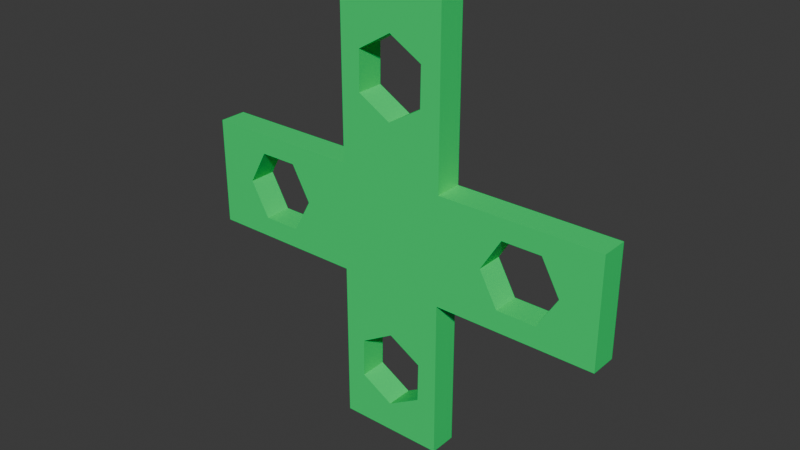 # Source: cross_bracket.blend  (saved by Blender 4.3.34; exported with 4.5.12 LTS)
import bpy
from mathutils import Matrix  # noqa: F401  (used for matrix-valued properties, if any)

bpy.ops.wm.read_factory_settings(use_empty=True)
scene = bpy.context.scene
scene.name = 'Scene'

# ---- materials (node trees are filled in below, after node groups)
mat_mint = bpy.data.materials.new('mint')

# ---- material node trees
mat_mint.use_nodes = True; mat_mint.node_tree.nodes.clear()
_N = mat_mint.node_tree.nodes; _L = mat_mint.node_tree.links
n0 = _N.new('ShaderNodeBsdfPrincipled'); n0.name = 'Principled BSDF'; n0.location = (10, 300)
n0.inputs[0].default_value = (0.0, 0.8026, 0.1671, 1.0)
n1 = _N.new('ShaderNodeOutputMaterial'); n1.name = 'Material Output'; n1.location = (300, 300)
_L.new(n0.outputs[0], n1.inputs[0])
n1.is_active_output = True

# ---- world
world_world = bpy.data.worlds.new('World'); scene.world = world_world
world_world.use_nodes = True; world_world.node_tree.nodes.clear()
_N = world_world.node_tree.nodes; _L = world_world.node_tree.links
n0 = _N.new('ShaderNodeOutputWorld'); n0.name = 'World Output'; n0.location = (300, 300)
n1 = _N.new('ShaderNodeBackground'); n1.name = 'Background'; n1.location = (10, 300)
n1.inputs[0].default_value = (0.05088, 0.05088, 0.05088, 1.0)
_L.new(n1.outputs[0], n0.inputs[0])
n0.is_active_output = True
world_world.color = (0.05088, 0.05088, 0.05088)
world_world.sun_shadow_jitter_overblur = 0.0

# ---- meshes
me_cube_005 = bpy.data.meshes.new('Cube.005')
me_cube_005.from_pydata([(-15.5, 0.006175, 6.3), (-15.5, 1.606, 6.3), (-15.5, 0.006175, 8.805e-05), (-15.5, 1.606, 8.798e-05), (-1.434e-05, 0.006175, 6.3), (-1.434e-05, 1.606, 6.3), (-1.434e-05, 0.006175, 8.805e-05), (-1.434e-05, 1.606, 8.798e-05), (-6.2, 0.006175, 8.805e-05), (-6.2, 1.606, 8.798e-05), (-6.2, 0.006175, 6.3), (-6.2, 1.606, 6.3), (-1.434e-05, 1.606, 16.05), (-1.434e-05, 0.006175, 16.05), (-6.2, 0.006175, 16.05), (-6.2, 1.606, 16.05), (-12.21, 1.606, 1.17), (-12.21, 0.006175, 1.17), (-12.21, 1.606, 5.13), (-12.21, 0.006175, 5.13), (-13.32, 1.606, 3.15), (-13.32, 0.006175, 3.15), (-9.993, 1.606, 5.13), (-9.993, 0.006175, 5.13), (-9.993, 1.606, 1.17), (-9.993, 0.006175, 1.17), (-8.885, 1.606, 3.15), (-8.885, 0.006175, 3.15), (-5.049, 0.006175, 10.42), (-5.049, 1.606, 10.42), (-3.069, 0.006175, 13.85), (-3.069, 1.606, 13.85), (-5.018, 0.006175, 12.69), (-5.018, 1.606, 12.69), (-1.151, 1.606, 12.74), (-1.151, 0.006175, 12.74), (-3.131, 1.606, 9.312), (-3.131, 0.006175, 9.312), (-1.182, 1.606, 10.47), (-1.182, 0.006175, 10.47), (-6.2, 1.606, -9.3), (-1.434e-05, 1.606, -9.3), (-1.434e-05, 0.006174, -9.3), (-6.2, 0.006174, -9.3), (9.32, 1.606, 8.798e-05), (9.32, 0.006175, 8.805e-05), (9.32, 0.006175, 6.3), (9.32, 1.606, 6.3), (-3.073, 0.006175, -3.006), (-3.073, 1.606, -3.006), (-5.022, 1.606, -4.167), (-5.022, 0.006174, -4.167), (-5.053, 1.606, -6.435), (-5.053, 0.006174, -6.435), (-3.135, 0.006174, -7.543), (-3.135, 1.606, -7.543), (-1.155, 0.006174, -4.113), (-1.155, 1.606, -4.113), (-1.186, 0.006174, -6.382), (-1.186, 1.606, -6.382), (6.071, 0.006175, 5.09), (6.071, 1.606, 5.09), (3.802, 0.006175, 5.092), (3.802, 1.606, 5.092), (2.612, 1.606, 3.16), (2.612, 0.006175, 3.16), (3.691, 1.606, 1.226), (3.691, 0.006175, 1.226), (7.15, 1.606, 3.155), (7.15, 0.006175, 3.155), (5.96, 1.606, 1.223), (5.96, 0.006175, 1.223)], [], [(0, 1, 3, 2), (6, 56, 58, 54, 53, 43, 42), (7, 5, 64, 66, 70, 68, 47, 44), (10, 11, 1, 0), (8, 6, 4, 10), (9, 26, 22, 18, 20, 1, 11), (7, 9, 11, 5), (2, 8, 27, 25, 17, 21), (5, 11, 29, 36, 38, 34, 12), (2, 3, 9, 8), (13, 12, 15, 14), (4, 5, 12, 13), (11, 10, 14, 15), (10, 28, 32, 30, 35, 13, 14), (23, 22, 26, 27), (27, 26, 24, 25), (25, 24, 16, 17), (19, 23, 27, 8, 10, 0, 2, 21), (17, 16, 20, 21), (21, 20, 18, 19), (19, 18, 22, 23), (1, 20, 16, 24, 26, 9, 3), (35, 34, 38, 39), (39, 38, 36, 37), (37, 36, 29, 28), (12, 34, 31, 33, 29, 11, 15), (28, 29, 33, 32), (32, 33, 31, 30), (30, 31, 34, 35), (13, 35, 39, 37, 28, 10, 4), (43, 40, 41, 42), (8, 9, 40, 43), (7, 6, 42, 41), (9, 7, 57, 49, 50, 52, 40), (45, 44, 47, 46), (6, 7, 44, 45), (5, 4, 46, 47), (4, 65, 62, 60, 69, 46), (55, 54, 58, 59), (59, 58, 56, 57), (40, 52, 55, 59, 57, 7, 41), (57, 56, 48, 49), (43, 53, 51, 48, 56, 6, 8), (49, 48, 51, 50), (50, 51, 53, 52), (52, 53, 54, 55), (66, 67, 71, 70), (70, 71, 69, 68), (68, 69, 60, 61), (61, 60, 62, 63), (63, 62, 65, 64), (47, 68, 61, 63, 64, 5), (64, 65, 67, 66), (46, 69, 71, 67, 65, 4, 6, 45)])
_uv = me_cube_005.uv_layers.new(name='UVMap')
_uv.uv.foreach_set('vector', [0.375, 0.0, 0.625, 0.0, 0.625, 0.25, 0.375, 0.25, 0.375, 0.5, 0.3564, 0.5, 0.3559, 0.5, 0.3244, 0.5, 0.2935, 0.5, 0.275, 0.5, 0.375, 0.5, 0.625, 0.5, 0.625, 0.75, 0.625, 0.6254, 0.625, 0.5486, 0.625, 0.5485, 0.625, 0.6252, 0.625, 0.75, 0.625, 0.5, 0.375, 0.85, 0.625, 0.85, 0.625, 1.0, 0.375, 1.0, 0.275, 0.5, 0.375, 0.5, 0.375, 0.75, 0.275, 0.75, 0.725, 0.5, 0.7683, 0.625, 0.7862, 0.7036, 0.8219, 0.7036, 0.8398, 0.625, 0.875, 0.75, 0.725, 0.75, 0.625, 0.5, 0.725, 0.5, 0.725, 0.75, 0.625, 0.75, 0.125, 0.5, 0.275, 0.5, 0.2317, 0.625, 0.2138, 0.5464, 0.1781, 0.5464, 0.1602, 0.625, 0.625, 0.75, 0.725, 0.75, 0.7064, 0.75, 0.6755, 0.75, 0.6441, 0.75, 0.6436, 0.75, 0.625, 0.75, 0.375, 0.25, 0.625, 0.25, 0.625, 0.4, 0.375, 0.4, 0.375, 0.75, 0.625, 0.75, 0.625, 0.85, 0.375, 0.85, 0.375, 0.75, 0.625, 0.75, 0.625, 0.75, 0.375, 0.75, 0.625, 0.85, 0.375, 0.85, 0.375, 0.85, 0.625, 0.85, 0.275, 0.75, 0.2936, 0.75, 0.2941, 0.75, 0.3255, 0.75, 0.3564, 0.75, 0.375, 0.75, 0.275, 0.75, 0.5, 0.67, 0.5, 0.83, 0.6667, 0.83, 0.6667, 0.67, 0.6667, 0.67, 0.6667, 0.83, 0.8333, 0.83, 0.8333, 0.67, 0.8333, 0.67, 0.8333, 0.83, 1.0, 0.83, 1.0, 0.67, 0.1781, 0.7036, 0.2138, 0.7036, 0.2317, 0.625, 0.275, 0.5, 0.275, 0.75, 0.125, 0.75, 0.125, 0.5, 0.1602, 0.625, -8.941e-08, 0.67, -8.941e-08, 0.83, 0.1667, 0.83, 0.1667, 0.67, 0.1667, 0.67, 0.1667, 0.83, 0.3333, 0.83, 0.3333, 0.67, 0.3333, 0.67, 0.3333, 0.83, 0.5, 0.83, 0.5, 0.67, 0.875, 0.75, 0.8398, 0.625, 0.8219, 0.5464, 0.7862, 0.5464, 0.7683, 0.625, 0.725, 0.5, 0.875, 0.5, 0.5, 0.67, 0.5, 0.83, 0.6667, 0.83, 0.6667, 0.67, 0.6667, 0.67, 0.6667, 0.83, 0.8333, 0.83, 0.8333, 0.67, 0.8333, 0.67, 0.8333, 0.83, 1.0, 0.83, 1.0, 0.67, 0.625, 0.75, 0.6436, 0.75, 0.6745, 0.75, 0.7059, 0.75, 0.7064, 0.75, 0.725, 0.75, 0.725, 0.75, -8.941e-08, 0.67, -8.941e-08, 0.83, 0.1667, 0.83, 0.1667, 0.67, 0.1667, 0.67, 0.1667, 0.83, 0.3333, 0.83, 0.3333, 0.67, 0.3333, 0.67, 0.3333, 0.83, 0.5, 0.83, 0.5, 0.67, 0.375, 0.75, 0.3564, 0.75, 0.3559, 0.75, 0.3245, 0.75, 0.2936, 0.75, 0.275, 0.75, 0.375, 0.75, 0.375, 0.4, 0.625, 0.4, 0.625, 0.5, 0.375, 0.5, 0.375, 0.4, 0.625, 0.4, 0.625, 0.4, 0.375, 0.4, 0.625, 0.5, 0.375, 0.5, 0.375, 0.5, 0.625, 0.5, 0.725, 0.5, 0.625, 0.5, 0.6436, 0.5, 0.6746, 0.5, 0.706, 0.5, 0.7065, 0.5, 0.725, 0.5, 0.375, 0.5, 0.625, 0.5, 0.625, 0.75, 0.375, 0.75, 0.375, 0.5, 0.625, 0.5, 0.625, 0.5, 0.375, 0.5, 0.625, 0.75, 0.375, 0.75, 0.375, 0.75, 0.625, 0.75, 0.375, 0.75, 0.375, 0.6254, 0.375, 0.7021, 0.375, 0.702, 0.375, 0.6252, 0.375, 0.75, 0.5, 0.5894, 0.5, 0.7494, 0.6667, 0.7494, 0.6667, 0.5894, 0.6667, 0.5894, 0.6667, 0.7494, 0.8333, 0.7494, 0.8333, 0.5894, 0.725, 0.5, 0.7065, 0.5, 0.6756, 0.5, 0.6441, 0.5, 0.6436, 0.5, 0.625, 0.5, 0.625, 0.5, 0.8333, 0.5894, 0.8333, 0.7494, 1.0, 0.7494, 1.0, 0.5894, 0.275, 0.5, 0.2935, 0.5, 0.294, 0.5, 0.3254, 0.5, 0.3564, 0.5, 0.375, 0.5, 0.275, 0.5, -8.941e-08, 0.5894, -8.941e-08, 0.7494, 0.1667, 0.7494, 0.1667, 0.5894, 0.1667, 0.5894, 0.1667, 0.7494, 0.3333, 0.7494, 0.3333, 0.5894, 0.3333, 0.5894, 0.3333, 0.7494, 0.5, 0.7494, 0.5, 0.5894, 0.5, 0.6248, 0.5, 0.7848, 0.6667, 0.7848, 0.6667, 0.6248, 0.6667, 0.6248, 0.6667, 0.7848, 0.8333, 0.7848, 0.8333, 0.6248, 0.8333, 0.6248, 0.8333, 0.7848, 1.0, 0.7848, 1.0, 0.6248, -8.941e-08, 0.6248, -8.941e-08, 0.7848, 0.1667, 0.7848, 0.1667, 0.6248, 0.1667, 0.6248, 0.1667, 0.7848, 0.3333, 0.7848, 0.3333, 0.6248, 0.625, 0.75, 0.625, 0.6252, 0.625, 0.702, 0.625, 0.7021, 0.625, 0.6254, 0.625, 0.75, 0.3333, 0.6248, 0.3333, 0.7848, 0.5, 0.7848, 0.5, 0.6248, 0.375, 0.75, 0.375, 0.6252, 0.375, 0.5485, 0.375, 0.5486, 0.375, 0.6254, 0.375, 0.75, 0.375, 0.5, 0.375, 0.5])
me_cube_005.materials.append(mat_mint)
me_cube_005.update()

# ---- objects
ob_cross_bracket = bpy.data.objects.new('cross_bracket', me_cube_005)

# ---- transforms, parenting, visibility, modifiers, constraints
ob_cross_bracket.location = (0.0, 0.0, 0.0)

# ---- collection membership
scene.collection.objects.link(ob_cross_bracket)

# ---- scene / render settings (as saved in the file)
scene.frame_start = 1; scene.frame_end = 250; scene.frame_set(1)
scene.render.engine = 'BLENDER_EEVEE_NEXT'
bpy.context.view_layer.update()

# ---- added for rendering (the .blend has no active camera and no usable light): camera, sun
cam_auto = bpy.data.cameras.new('AutoCamera')
cam_auto.lens = 50.0
cam_auto.sensor_width = 36.0
cam_auto.clip_end = 1000.0
ob_auto_camera = bpy.data.objects.new('AutoCamera', cam_auto)
scene.collection.objects.link(ob_auto_camera)
ob_auto_camera.location = (29.768, -38.6235, 29.6615)
ob_auto_camera.rotation_euler = (1.09748, -7.21219e-08, 0.694738)
scene.camera = ob_auto_camera
light_auto_sun = bpy.data.lights.new('AutoSun', 'SUN')
light_auto_sun.energy = 3.0
light_auto_sun.angle = 0.0523599
ob_auto_sun = bpy.data.objects.new('AutoSun', light_auto_sun)
scene.collection.objects.link(ob_auto_sun)
ob_auto_sun.rotation_euler = (0.872665, 0.174533, 0.523599)
bpy.context.view_layer.update()
